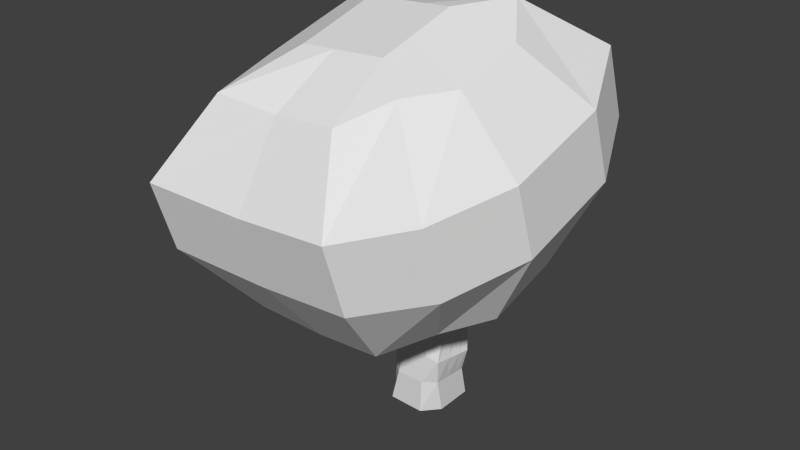 # Source: SimpleTree.blend  (saved by Blender 2.76.0; exported with 4.5.12 LTS)
import bpy
from mathutils import Matrix  # noqa: F401  (used for matrix-valued properties, if any)

bpy.ops.wm.read_factory_settings(use_empty=True)
scene = bpy.context.scene
scene.name = 'Scene'

# ---- collections
col_collection_1 = bpy.data.collections.new('Collection 1'); scene.collection.children.link(col_collection_1)

# ---- world
world_world = bpy.data.worlds.new('World'); scene.world = world_world
world_world.color = (0.05088, 0.05088, 0.05088)
world_world.use_sun_shadow = False
world_world.sun_shadow_jitter_overblur = 0.0
world_world.cycles.sampling_method = 'MANUAL'
world_world.cycles.sample_map_resolution = 256

# ---- meshes
me_cube_001 = bpy.data.meshes.new('Cube.001')
me_cube_001.from_pydata([(-0.1581, 1.317, 0.2455), (-0.1618, 1.389, -0.0388), (0.1254, 1.409, -0.03736), (0.1291, 1.337, 0.2469), (0.1264, 1.39, 0.03819), (-0.1608, 1.369, 0.03674), (-0.1595, 1.344, 0.1382), (0.1277, 1.364, 0.1396), (0.05073, 1.325, 0.2616), (0.03635, 1.403, -0.03781), (0.3859, 1.494, 1.403), (0.5234, 1.479, -0.5799), (0.7682, 1.305, -0.2044), (-0.3126, 1.444, 1.4), (-0.04839, 1.397, -0.03823), (0.3551, 2.088, -0.9402), (0.8499, 2.204, -0.8765), (-0.03401, 1.319, 0.2612), (0.5778, 1.137, 0.7488), (0.2708, 0.9637, 0.9964), (-0.2393, 1.343, -0.645), (-0.7911, 1.315, -0.4619), (-0.8797, 1.038, 0.3721), (-0.7287, 0.962, 1.023), (0.7759, 1.157, 0.3804), (-0.8874, 1.186, -0.2127), (0.3477, 2.017, 1.536), (-0.3509, 1.967, 1.533), (-0.2178, 0.9286, 0.994), (0.2492, 1.379, -0.6425), (0.3168, 2.61, -0.8074), (0.8117, 2.726, -0.7436), (0.1706, 2.594, 1.235), (-1.259, 1.601, 0.5105), (0.9136, 1.684, 1.157), (1.108, 1.771, 0.5224), (-1.27, 1.813, -0.3257), (-0.2895, 2.561, 1.233), (-1.176, 1.989, -0.7621), (1.097, 1.983, -0.3138), (-1.105, 1.457, 1.427), (-0.3435, 2.037, -0.9437), (0.1503, 2.985, -0.3083), (0.3946, 3.083, -0.2458), (-0.02497, 2.885, 0.7924), (-1.297, 2.124, 0.6434), (0.8754, 2.206, 1.29), (1.07, 2.294, 0.6553), (-1.308, 2.335, -0.1929), (-0.2168, 2.871, 0.7914), (-1.215, 2.512, -0.6293), (1.059, 2.505, -0.181), (-1.143, 1.98, 1.56), (-0.3817, 2.56, -0.8109), (-0.03345, 3.048, 0.1489), (0.1681, 3.063, 0.15), (-0.9128, 2.665, 0.6471), (0.4477, 2.766, 0.9872), (0.6462, 2.777, 0.6549), (-0.92, 2.804, 0.09643), (-0.8234, 2.927, -0.1273), (0.6389, 2.916, 0.1043), (-0.7623, 2.598, 1.261), (-0.3098, 2.952, -0.3106), (-0.22, 2.933, 0.5486), (-0.4767, 2.914, 0.5473), (0.1765, 2.9, 0.7934), (0.1733, 2.961, 0.5505), (-0.4797, 2.973, 0.3177), (-0.223, 2.991, 0.319), (-0.4819, 3.016, 0.1467), (0.1703, 3.019, 0.3209), (-0.4735, 2.853, 0.7902), (-0.2253, 3.034, 0.148), (-0.03119, 3.005, 0.3199), (-0.02817, 2.947, 0.5495)], [], [(23, 28, 13, 40), (1, 5, 25, 21), (8, 3, 18, 19), (20, 21, 38, 41), (12, 11, 16, 39), (2, 9, 29, 11), (4, 2, 11, 12), (28, 19, 10, 13), (25, 22, 33, 36), (9, 14, 20, 29), (3, 7, 24, 18), (22, 23, 40, 33), (18, 24, 35, 34), (14, 1, 21, 20), (6, 0, 23, 22), (24, 12, 39, 35), (11, 29, 15, 16), (0, 17, 28, 23), (7, 4, 12, 24), (17, 8, 19, 28), (5, 6, 22, 25), (39, 16, 31, 51), (34, 35, 47, 46), (40, 13, 27, 52), (38, 36, 48, 50), (41, 38, 50, 53), (33, 40, 52, 45), (13, 10, 26, 27), (10, 34, 46, 26), (36, 33, 45, 48), (21, 25, 36, 38), (29, 20, 41, 15), (19, 18, 34, 10), (51, 31, 43, 61), (46, 47, 58, 57), (52, 27, 37, 62), (50, 48, 59, 60), (53, 50, 60, 63), (45, 52, 62, 56), (27, 26, 32, 37), (26, 46, 57, 32), (48, 45, 56, 59), (15, 41, 53, 30), (16, 15, 30, 31), (35, 39, 51, 47), (57, 58, 67, 66), (62, 37, 49, 72), (60, 59, 68, 70), (63, 60, 70, 73), (56, 62, 72, 65), (37, 32, 44, 49), (32, 57, 66, 44), (59, 56, 65, 68), (58, 61, 71, 67), (30, 53, 63, 42), (31, 30, 42, 43), (47, 51, 61, 58), (72, 49, 64, 65), (65, 64, 69, 68), (68, 69, 73, 70), (69, 74, 54, 73), (64, 75, 74, 69), (49, 44, 75, 64), (44, 66, 67, 75), (75, 67, 71, 74), (74, 71, 55, 54), (61, 43, 55, 71), (42, 63, 73, 54), (43, 42, 54, 55)])
me_cube_001.use_remesh_preserve_volume = False
me_cube_001.use_remesh_preserve_attributes = False
me_cube_001.use_mirror_vertex_groups = False
me_cube_001.update()
me_cube = bpy.data.meshes.new('Cube')
me_cube.from_pydata([(-0.3006, -0.003908, 0.1062), (-0.1342, 1.019, 0.1619), (-0.2768, -0.01134, -0.1715), (0.1244, 1.047, 0.1656), (0.1391, -0.01631, 0.1107), (-0.138, 1.091, -0.1224), (0.1391, -0.01631, -0.1826), (0.1207, 1.119, -0.1187), (-0.2224, 0.4983, 0.1844), (-0.1306, 0.8593, 0.131), (-0.1581, 1.345, 0.2447), (-0.1618, 1.417, -0.03957), (-0.1346, 0.9358, -0.1711), (-0.1915, 0.4557, -0.1104), (0.1254, 1.438, -0.03812), (0.1257, 0.9692, -0.1661), (0.1923, 0.4138, -0.1183), (0.1291, 1.366, 0.2462), (0.1297, 0.8927, 0.1361), (0.1608, 0.4448, 0.1942), (-0.1276, 0.9292, 0.139), (0.1231, 0.9591, 0.1433), (0.1194, 1.031, -0.141), (-0.1314, 1.001, -0.1453), (-0.1404, 1.103, 0.1833), (-0.1441, 1.175, -0.101), (0.1219, 1.201, -0.09789), (0.1256, 1.129, 0.1864), (-0.1213, 0.7184, 0.1005), (-0.1677, 0.6759, -0.185), (0.1391, 0.6573, -0.1836), (0.1419, 0.7014, 0.1064), (-0.2284, 0.2239, -0.1208), (0.1373, 0.2229, -0.1306), (0.136, 0.2466, 0.1617), (-0.2658, 0.2565, 0.1579), (0.1217, 1.1, -0.04318), (-0.137, 1.072, -0.04685), (-0.335, -0.003908, -0.1047), (0.1391, -0.01631, -0.1047), (0.1264, 1.419, 0.03742), (0.1355, 0.8573, -0.08885), (0.184, 0.422, -0.03526), (-0.1608, 1.398, 0.03598), (-0.1335, 0.9154, -0.09083), (-0.2562, 0.4729, -0.03854), (0.1286, 0.9257, -0.06832), (-0.1304, 0.982, -0.06973), (-0.1431, 1.156, -0.02544), (0.1229, 1.182, -0.02235), (-0.1645, 0.6872, -0.1079), (0.1399, 0.669, -0.1065), (0.137, 0.2292, -0.05291), (-0.2857, 0.2376, -0.05426), (-0.1356, 1.046, 0.05459), (-0.335, -0.003908, -3.63e-05), (-0.1595, 1.372, 0.1374), (-0.1321, 0.8882, 0.01699), (-0.2649, 0.4861, 0.07297), (-0.129, 0.9563, 0.03172), (-0.1418, 1.131, 0.076), (-0.1602, 0.7024, -0.004462), (-0.2843, 0.246, 0.05004), (0.123, 1.074, 0.05826), (0.1391, -0.01631, -3.63e-05), (0.1277, 1.393, 0.1389), (0.1369, 0.83, 0.01897), (0.1727, 0.4331, 0.07625), (0.13, 0.9001, 0.03312), (0.1242, 1.157, 0.07909), (0.1409, 0.6847, -0.003084), (0.1365, 0.2376, 0.05139), (0.2833, 1.071, 0.05523), (0.2716, 1.093, -0.04642), (0.317, 0.9895, 0.03375), (0.3052, 1.011, -0.0679), (0.6019, 1.39, 0.04043), (0.514, 1.394, 0.06271), (0.5765, 1.397, -0.0609), (0.4886, 1.4, -0.03862), (0.6, 1.217, -0.07767), (0.524, 1.262, -0.05675), (0.623, 1.209, 0.02408), (0.547, 1.254, 0.04499), (0.4726, 1.083, -0.07169), (0.4925, 1.069, 0.03006), (0.4092, 1.145, -0.05068), (0.4291, 1.131, 0.05107), (-0.1236, 0.7733, 0.1107), (-0.1268, 0.7688, -0.1773), (0.1321, 0.7622, -0.1747), (0.1352, 0.7668, 0.1133), (0.1329, 0.7634, -0.09822), (-0.1259, 0.77, -0.1007), (-0.1248, 0.7716, 0.002031), (0.134, 0.765, 0.004554), (-0.1231, 0.8275, 0.1176), (-0.1266, 0.8698, -0.1682), (0.1237, 0.8866, -0.1643), (0.1272, 0.8442, 0.1215), (0.1329, 0.8322, -0.08555), (-0.1256, 0.8586, -0.09223), (-0.1244, 0.8435, 0.009724), (0.1342, 0.8171, 0.0164), (0.05489, 1.033, 0.1795), (0.0498, -0.01631, -0.1826), (0.0405, 1.11, -0.1199), (0.01591, -0.03418, 0.2135), (0.05073, 1.354, 0.2608), (0.05964, 0.8766, 0.1496), (0.05072, 0.4585, 0.1932), (0.03635, 1.431, -0.03857), (0.04502, 0.9588, -0.1677), (0.08224, 0.4276, -0.1193), (0.04165, 1.022, -0.1423), (0.05603, 0.944, 0.1571), (0.03943, 1.193, -0.09885), (0.05381, 1.116, 0.2006), (0.05664, 0.6654, -0.184), (0.05812, 0.7156, 0.1324), (0.02892, 0.2335, 0.2167), (0.04808, 0.2232, -0.131), (0.06561, 0.763, 0.1276), (0.05183, 0.7643, -0.1755), (0.04612, 0.8814, -0.1655), (0.06027, 0.8333, 0.1354), (-0.03516, -0.01631, -0.1826), (-0.03582, 1.102, -0.1209), (-0.04839, 1.425, -0.039), (-0.03178, 0.949, -0.1691), (-0.02256, 0.4407, -0.1203), (-0.03235, 1.013, -0.1436), (-0.03907, 1.186, -0.09976), (-0.02186, 0.6731, -0.1844), (-0.03688, 0.2235, -0.1314), (-0.02455, 0.7662, -0.1763), (-0.02773, 0.8765, -0.1666), (-0.02144, 1.024, 0.1785), (-0.2579, -0.02886, 0.2089), (-0.03401, 1.347, 0.2604), (-0.01717, 0.8667, 0.1481), (-0.1406, 0.4536, 0.1922), (-0.01797, 0.9352, 0.1558), (-0.02469, 1.108, 0.1996), (-0.05649, 0.6925, 0.132), (-0.1903, 0.2307, 0.2139), (-0.01076, 0.7649, 0.1269), (-0.01358, 0.8283, 0.1342), (-0.02114, 1.467, -0.4872), (0.04623, 1.47, -0.4919), (-0.01858, 1.408, -0.3934), (0.04663, 1.408, -0.392), (-0.02171, 1.271, -0.6096), (-0.01914, 1.212, -0.5157), (0.04566, 1.274, -0.6142), (0.04607, 1.212, -0.5143), (0.05593, 0.9124, -0.5864), (0.04734, 0.9648, -0.4814), (-0.02047, 0.9116, -0.586), (-0.02636, 0.9608, -0.487), (-0.0262, 0.8861, -0.3586), (-0.02135, 0.7936, -0.4193), (0.05505, 0.7929, -0.4195), (0.04757, 0.8912, -0.3552)], [], [(53, 32, 2, 38), (121, 33, 6, 105), (71, 34, 4, 64), (145, 35, 0, 138), (116, 26, 7, 106), (63, 3, 21, 68), (142, 20, 9, 140), (144, 28, 8, 141), (68, 21, 18, 66), (70, 31, 19, 67), (37, 5, 23, 47), (114, 22, 15, 112), (118, 30, 16, 113), (106, 7, 22, 114), (47, 23, 12, 44), (50, 29, 13, 45), (48, 25, 5, 37), (143, 24, 1, 137), (137, 1, 20, 142), (69, 27, 3, 63), (43, 11, 25, 48), (111, 14, 26, 116), (65, 17, 27, 69), (139, 10, 24, 143), (93, 89, 29, 50), (123, 90, 30, 118), (95, 91, 31, 70), (146, 88, 28, 144), (141, 8, 35, 145), (67, 19, 34, 71), (113, 16, 33, 121), (45, 13, 32, 53), (58, 45, 53, 62), (16, 42, 52, 33), (90, 92, 51, 30), (94, 93, 50, 61), (14, 40, 49, 26), (56, 43, 48, 60), (26, 49, 36, 7), (60, 48, 37, 54), (61, 50, 45, 58), (59, 47, 44, 57), (54, 37, 47, 59), (30, 51, 42, 16), (22, 46, 41, 15), (7, 36, 46, 22), (33, 52, 39, 6), (62, 53, 38, 55), (35, 62, 55, 0), (1, 54, 59, 20), (20, 59, 57, 9), (28, 61, 58, 8), (24, 60, 54, 1), (10, 56, 60, 24), (88, 94, 61, 28), (8, 58, 62, 35), (42, 67, 71, 52), (92, 95, 70, 51), (40, 65, 69, 49), (49, 69, 63, 36), (51, 70, 67, 42), (46, 68, 66, 41), (68, 46, 75, 74), (52, 71, 64, 39), (46, 36, 73, 75), (63, 68, 74, 72), (36, 63, 72, 73), (80, 81, 79, 78), (84, 86, 81, 80), (83, 82, 76, 77), (81, 83, 77, 79), (86, 87, 83, 81), (85, 84, 80, 82), (82, 80, 78, 76), (79, 77, 76, 78), (87, 85, 82, 83), (72, 74, 85, 87), (74, 75, 84, 85), (73, 72, 87, 86), (75, 73, 86, 84), (100, 103, 95, 92), (96, 102, 94, 88), (102, 101, 93, 94), (98, 100, 92, 90), (147, 96, 88, 146), (103, 99, 91, 95), (124, 98, 90, 123), (101, 97, 89, 93), (44, 12, 97, 101), (112, 15, 98, 124), (66, 18, 99, 103), (140, 9, 96, 147), (15, 41, 100, 98), (57, 44, 101, 102), (9, 57, 102, 96), (41, 66, 103, 100), (18, 109, 125, 99), (129, 112, 124, 136), (159, 157, 155, 153), (99, 125, 122, 91), (130, 113, 121, 134), (19, 110, 120, 34), (91, 122, 119, 31), (135, 123, 118, 133), (17, 108, 117, 27), (128, 111, 116, 132), (3, 104, 115, 21), (27, 117, 104, 3), (127, 106, 114, 131), (133, 118, 113, 130), (131, 114, 112, 129), (31, 119, 110, 19), (21, 115, 109, 18), (132, 116, 106, 127), (34, 120, 107, 4), (134, 121, 105, 126), (32, 134, 126, 2), (25, 132, 127, 5), (23, 131, 129, 12), (29, 133, 130, 13), (5, 127, 131, 23), (11, 128, 132, 25), (89, 135, 133, 29), (13, 130, 134, 32), (97, 136, 135, 89), (12, 129, 136, 97), (109, 140, 147, 125), (125, 147, 146, 122), (110, 141, 145, 120), (122, 146, 144, 119), (108, 139, 143, 117), (104, 137, 142, 115), (117, 143, 137, 104), (119, 144, 141, 110), (115, 142, 140, 109), (120, 145, 138, 107), (158, 159, 153, 152), (155, 154, 149, 151), (154, 152, 148, 149), (149, 148, 150, 151), (161, 160, 159, 158), (157, 156, 154, 155), (153, 155, 151, 150), (152, 153, 150, 148), (124, 123, 162, 163), (162, 161, 158, 156), (136, 124, 163, 160), (156, 158, 152, 154), (123, 135, 161, 162), (135, 136, 160, 161), (160, 163, 157, 159), (163, 162, 156, 157)])
me_cube.use_remesh_preserve_volume = False
me_cube.use_remesh_preserve_attributes = False
me_cube.use_mirror_vertex_groups = False
me_cube.update()

# ---- objects
ob_cube_001 = bpy.data.objects.new('Cube.001', me_cube_001)
ob_cube = bpy.data.objects.new('Cube', me_cube)

# ---- transforms, parenting, visibility, modifiers, constraints
ob_cube_001.location = (0.0, 0.0, 0.0)
ob_cube_001.rotation_euler = (1.571, -0.0, 0.0)
ob_cube_001.lineart.crease_threshold = 0.0
ob_cube.location = (0.0, 0.0, 0.0)
ob_cube.rotation_euler = (1.571, -0.0, 0.0)
ob_cube.lineart.crease_threshold = 0.0

# ---- collection membership
col_collection_1.objects.link(ob_cube_001)
col_collection_1.objects.link(ob_cube)

# ---- scene / render settings (as saved in the file)
scene.frame_start = 1; scene.frame_end = 250; scene.frame_set(1)
scene.render.engine = 'BLENDER_EEVEE_NEXT'
scene.render.resolution_percentage = 50
scene.render.dither_intensity = 0.0
scene.cycles.use_denoising = False
scene.cycles.samples = 10
scene.cycles.sampling_pattern = 'TABULATED_SOBOL'
scene.cycles.light_sampling_threshold = 0.0
scene.cycles.use_adaptive_sampling = False
scene.cycles.use_light_tree = False
scene.cycles.blur_glossy = 0.0
scene.cycles.pixel_filter_type = 'GAUSSIAN'
scene.cycles.sample_clamp_indirect = 0.0
scene.view_settings.view_transform = 'Standard'
bpy.context.view_layer.update()

# ---- added for rendering (the .blend has no active camera and no usable light): camera, sun
cam_auto = bpy.data.cameras.new('AutoCamera')
cam_auto.lens = 50.0
cam_auto.sensor_width = 36.0
cam_auto.clip_end = 1000.0
ob_auto_camera = bpy.data.objects.new('AutoCamera', cam_auto)
scene.collection.objects.link(ob_auto_camera)
ob_auto_camera.location = (4.22224, -5.49486, 4.98239)
ob_auto_camera.rotation_euler = (1.09748, -7.21219e-08, 0.694738)
scene.camera = ob_auto_camera
light_auto_sun = bpy.data.lights.new('AutoSun', 'SUN')
light_auto_sun.energy = 3.0
light_auto_sun.angle = 0.0523599
ob_auto_sun = bpy.data.objects.new('AutoSun', light_auto_sun)
scene.collection.objects.link(ob_auto_sun)
ob_auto_sun.rotation_euler = (0.872665, 0.174533, 0.523599)
bpy.context.view_layer.update()
